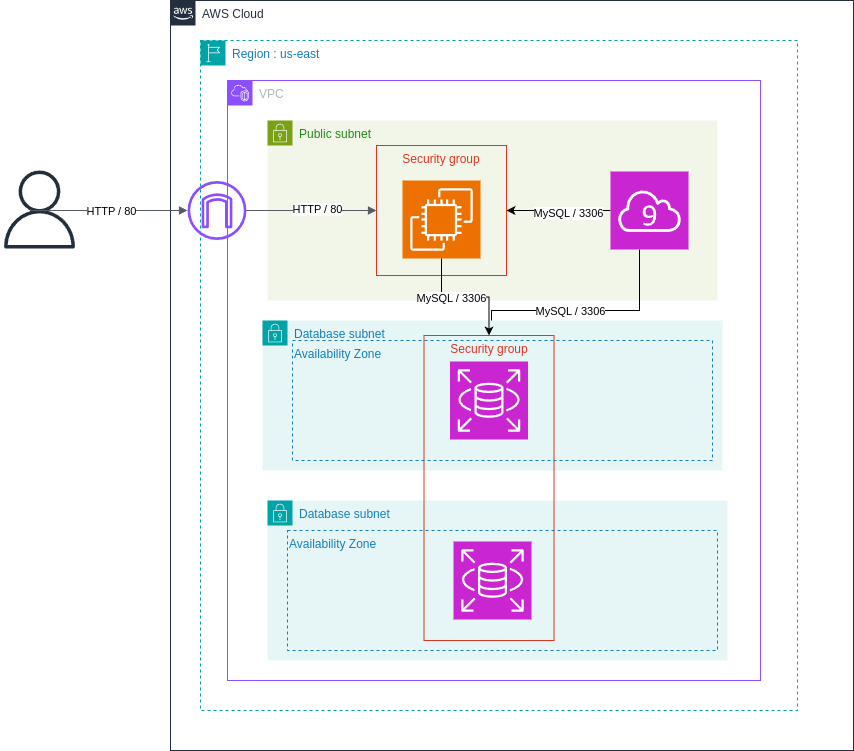

The diagram above was exported from draw.io. Its source (the exported page's mxGraphModel, read from the mxfile embedded in the PNG):
<mxGraphModel dx="2265" dy="872" grid="1" gridSize="10" guides="1" tooltips="1" connect="1" arrows="1" fold="1" page="1" pageScale="1" pageWidth="827" pageHeight="1169" math="0" shadow="0">
  <root>
    <mxCell id="0" />
    <mxCell id="1" parent="0" />
    <mxCell id="EgeYsr_PYTrPPwxiYjHp-1" value="AWS Cloud" style="points=[[0,0],[0.25,0],[0.5,0],[0.75,0],[1,0],[1,0.25],[1,0.5],[1,0.75],[1,1],[0.75,1],[0.5,1],[0.25,1],[0,1],[0,0.75],[0,0.5],[0,0.25]];outlineConnect=0;gradientColor=none;html=1;whiteSpace=wrap;fontSize=12;fontStyle=0;container=1;pointerEvents=0;collapsible=0;recursiveResize=0;shape=mxgraph.aws4.group;grIcon=mxgraph.aws4.group_aws_cloud_alt;strokeColor=#232F3E;fillColor=none;verticalAlign=top;align=left;spacingLeft=30;fontColor=#232F3E;dashed=0;" vertex="1" parent="1">
      <mxGeometry x="130" y="200" width="683" height="750" as="geometry" />
    </mxCell>
    <mxCell id="EgeYsr_PYTrPPwxiYjHp-2" value="Region : us-east" style="points=[[0,0],[0.25,0],[0.5,0],[0.75,0],[1,0],[1,0.25],[1,0.5],[1,0.75],[1,1],[0.75,1],[0.5,1],[0.25,1],[0,1],[0,0.75],[0,0.5],[0,0.25]];outlineConnect=0;gradientColor=none;html=1;whiteSpace=wrap;fontSize=12;fontStyle=0;container=1;pointerEvents=0;collapsible=0;recursiveResize=0;shape=mxgraph.aws4.group;grIcon=mxgraph.aws4.group_region;strokeColor=#00A4A6;fillColor=none;verticalAlign=top;align=left;spacingLeft=30;fontColor=#147EBA;dashed=1;" vertex="1" parent="EgeYsr_PYTrPPwxiYjHp-1">
      <mxGeometry x="30" y="40" width="597" height="670" as="geometry" />
    </mxCell>
    <mxCell id="EgeYsr_PYTrPPwxiYjHp-4" value="VPC" style="points=[[0,0],[0.25,0],[0.5,0],[0.75,0],[1,0],[1,0.25],[1,0.5],[1,0.75],[1,1],[0.75,1],[0.5,1],[0.25,1],[0,1],[0,0.75],[0,0.5],[0,0.25]];outlineConnect=0;gradientColor=none;html=1;whiteSpace=wrap;fontSize=12;fontStyle=0;container=1;pointerEvents=0;collapsible=0;recursiveResize=0;shape=mxgraph.aws4.group;grIcon=mxgraph.aws4.group_vpc2;strokeColor=#8C4FFF;fillColor=none;verticalAlign=top;align=left;spacingLeft=30;fontColor=#AAB7B8;dashed=0;" vertex="1" parent="EgeYsr_PYTrPPwxiYjHp-2">
      <mxGeometry x="27" y="40" width="533" height="600" as="geometry" />
    </mxCell>
    <mxCell id="EgeYsr_PYTrPPwxiYjHp-5" value="Public subnet" style="points=[[0,0],[0.25,0],[0.5,0],[0.75,0],[1,0],[1,0.25],[1,0.5],[1,0.75],[1,1],[0.75,1],[0.5,1],[0.25,1],[0,1],[0,0.75],[0,0.5],[0,0.25]];outlineConnect=0;gradientColor=none;html=1;whiteSpace=wrap;fontSize=12;fontStyle=0;container=1;pointerEvents=0;collapsible=0;recursiveResize=0;shape=mxgraph.aws4.group;grIcon=mxgraph.aws4.group_security_group;grStroke=0;strokeColor=#7AA116;fillColor=#F2F6E8;verticalAlign=top;align=left;spacingLeft=30;fontColor=#248814;dashed=0;" vertex="1" parent="EgeYsr_PYTrPPwxiYjHp-4">
      <mxGeometry x="40" y="40" width="450" height="180" as="geometry" />
    </mxCell>
    <mxCell id="EgeYsr_PYTrPPwxiYjHp-6" value="Security group" style="fillColor=none;strokeColor=#DD3522;verticalAlign=top;fontStyle=0;fontColor=#DD3522;whiteSpace=wrap;html=1;" vertex="1" parent="EgeYsr_PYTrPPwxiYjHp-5">
      <mxGeometry x="109" y="25" width="130" height="130" as="geometry" />
    </mxCell>
    <mxCell id="EgeYsr_PYTrPPwxiYjHp-7" value="" style="sketch=0;points=[[0,0,0],[0.25,0,0],[0.5,0,0],[0.75,0,0],[1,0,0],[0,1,0],[0.25,1,0],[0.5,1,0],[0.75,1,0],[1,1,0],[0,0.25,0],[0,0.5,0],[0,0.75,0],[1,0.25,0],[1,0.5,0],[1,0.75,0]];outlineConnect=0;fontColor=#232F3E;fillColor=#ED7100;strokeColor=#ffffff;dashed=0;verticalLabelPosition=bottom;verticalAlign=top;align=center;html=1;fontSize=12;fontStyle=0;aspect=fixed;shape=mxgraph.aws4.resourceIcon;resIcon=mxgraph.aws4.ec2;" vertex="1" parent="EgeYsr_PYTrPPwxiYjHp-5">
      <mxGeometry x="135" y="60" width="78" height="78" as="geometry" />
    </mxCell>
    <mxCell id="EgeYsr_PYTrPPwxiYjHp-28" style="edgeStyle=orthogonalEdgeStyle;rounded=0;orthogonalLoop=1;jettySize=auto;html=1;entryX=1;entryY=0.5;entryDx=0;entryDy=0;" edge="1" parent="EgeYsr_PYTrPPwxiYjHp-5" source="EgeYsr_PYTrPPwxiYjHp-23" target="EgeYsr_PYTrPPwxiYjHp-6">
      <mxGeometry relative="1" as="geometry" />
    </mxCell>
    <mxCell id="EgeYsr_PYTrPPwxiYjHp-29" value="MySQL / 3306" style="edgeLabel;html=1;align=center;verticalAlign=middle;resizable=0;points=[];" vertex="1" connectable="0" parent="EgeYsr_PYTrPPwxiYjHp-28">
      <mxGeometry x="-0.1757" y="2" relative="1" as="geometry">
        <mxPoint as="offset" />
      </mxGeometry>
    </mxCell>
    <mxCell id="EgeYsr_PYTrPPwxiYjHp-32" style="edgeStyle=orthogonalEdgeStyle;rounded=0;orthogonalLoop=1;jettySize=auto;html=1;" edge="1" parent="EgeYsr_PYTrPPwxiYjHp-5" source="EgeYsr_PYTrPPwxiYjHp-23">
      <mxGeometry relative="1" as="geometry">
        <mxPoint x="223" y="210" as="targetPoint" />
        <Array as="points">
          <mxPoint x="372" y="190" />
          <mxPoint x="224" y="190" />
        </Array>
      </mxGeometry>
    </mxCell>
    <mxCell id="EgeYsr_PYTrPPwxiYjHp-33" value="MySQL / 3306" style="edgeLabel;html=1;align=center;verticalAlign=middle;resizable=0;points=[];" vertex="1" connectable="0" parent="EgeYsr_PYTrPPwxiYjHp-32">
      <mxGeometry x="-0.0379" relative="1" as="geometry">
        <mxPoint x="-20" as="offset" />
      </mxGeometry>
    </mxCell>
    <mxCell id="EgeYsr_PYTrPPwxiYjHp-23" value="" style="sketch=0;points=[[0,0,0],[0.25,0,0],[0.5,0,0],[0.75,0,0],[1,0,0],[0,1,0],[0.25,1,0],[0.5,1,0],[0.75,1,0],[1,1,0],[0,0.25,0],[0,0.5,0],[0,0.75,0],[1,0.25,0],[1,0.5,0],[1,0.75,0]];outlineConnect=0;fontColor=#232F3E;fillColor=#C925D1;strokeColor=#ffffff;dashed=0;verticalLabelPosition=bottom;verticalAlign=top;align=center;html=1;fontSize=12;fontStyle=0;aspect=fixed;shape=mxgraph.aws4.resourceIcon;resIcon=mxgraph.aws4.cloud9;" vertex="1" parent="EgeYsr_PYTrPPwxiYjHp-5">
      <mxGeometry x="343" y="51" width="78" height="78" as="geometry" />
    </mxCell>
    <mxCell id="EgeYsr_PYTrPPwxiYjHp-18" value="Database subnet" style="points=[[0,0],[0.25,0],[0.5,0],[0.75,0],[1,0],[1,0.25],[1,0.5],[1,0.75],[1,1],[0.75,1],[0.5,1],[0.25,1],[0,1],[0,0.75],[0,0.5],[0,0.25]];outlineConnect=0;gradientColor=none;html=1;whiteSpace=wrap;fontSize=12;fontStyle=0;container=1;pointerEvents=0;collapsible=0;recursiveResize=0;shape=mxgraph.aws4.group;grIcon=mxgraph.aws4.group_security_group;grStroke=0;strokeColor=#00A4A6;fillColor=#E6F6F7;verticalAlign=top;align=left;spacingLeft=30;fontColor=#147EBA;dashed=0;" vertex="1" parent="EgeYsr_PYTrPPwxiYjHp-4">
      <mxGeometry x="40" y="420" width="460" height="160" as="geometry" />
    </mxCell>
    <mxCell id="EgeYsr_PYTrPPwxiYjHp-27" value="" style="sketch=0;points=[[0,0,0],[0.25,0,0],[0.5,0,0],[0.75,0,0],[1,0,0],[0,1,0],[0.25,1,0],[0.5,1,0],[0.75,1,0],[1,1,0],[0,0.25,0],[0,0.5,0],[0,0.75,0],[1,0.25,0],[1,0.5,0],[1,0.75,0]];outlineConnect=0;fontColor=#232F3E;fillColor=#C925D1;strokeColor=#ffffff;dashed=0;verticalLabelPosition=bottom;verticalAlign=top;align=center;html=1;fontSize=12;fontStyle=0;aspect=fixed;shape=mxgraph.aws4.resourceIcon;resIcon=mxgraph.aws4.rds;" vertex="1" parent="EgeYsr_PYTrPPwxiYjHp-18">
      <mxGeometry x="186" y="41" width="78" height="78" as="geometry" />
    </mxCell>
    <mxCell id="EgeYsr_PYTrPPwxiYjHp-34" value="Availability Zone" style="fillColor=none;strokeColor=#147EBA;dashed=1;verticalAlign=top;fontStyle=0;fontColor=#147EBA;whiteSpace=wrap;html=1;align=left;" vertex="1" parent="EgeYsr_PYTrPPwxiYjHp-18">
      <mxGeometry x="20" y="30" width="430" height="120" as="geometry" />
    </mxCell>
    <mxCell id="EgeYsr_PYTrPPwxiYjHp-17" value="Database subnet" style="points=[[0,0],[0.25,0],[0.5,0],[0.75,0],[1,0],[1,0.25],[1,0.5],[1,0.75],[1,1],[0.75,1],[0.5,1],[0.25,1],[0,1],[0,0.75],[0,0.5],[0,0.25]];outlineConnect=0;gradientColor=none;html=1;whiteSpace=wrap;fontSize=12;fontStyle=0;container=1;pointerEvents=0;collapsible=0;recursiveResize=0;shape=mxgraph.aws4.group;grIcon=mxgraph.aws4.group_security_group;grStroke=0;strokeColor=#00A4A6;fillColor=#E6F6F7;verticalAlign=top;align=left;spacingLeft=30;fontColor=#147EBA;dashed=0;movable=1;resizable=1;rotatable=1;deletable=1;editable=1;locked=0;connectable=1;" vertex="1" parent="EgeYsr_PYTrPPwxiYjHp-4">
      <mxGeometry x="35" y="240" width="460" height="150" as="geometry" />
    </mxCell>
    <mxCell id="EgeYsr_PYTrPPwxiYjHp-21" value="" style="sketch=0;points=[[0,0,0],[0.25,0,0],[0.5,0,0],[0.75,0,0],[1,0,0],[0,1,0],[0.25,1,0],[0.5,1,0],[0.75,1,0],[1,1,0],[0,0.25,0],[0,0.5,0],[0,0.75,0],[1,0.25,0],[1,0.5,0],[1,0.75,0]];outlineConnect=0;fontColor=#232F3E;fillColor=#C925D1;strokeColor=#ffffff;dashed=0;verticalLabelPosition=bottom;verticalAlign=top;align=center;html=1;fontSize=12;fontStyle=0;aspect=fixed;shape=mxgraph.aws4.resourceIcon;resIcon=mxgraph.aws4.rds;" vertex="1" parent="EgeYsr_PYTrPPwxiYjHp-17">
      <mxGeometry x="187.5" y="41" width="78" height="78" as="geometry" />
    </mxCell>
    <mxCell id="EgeYsr_PYTrPPwxiYjHp-22" value="Security group" style="fillColor=none;strokeColor=#DD3522;verticalAlign=top;fontStyle=0;fontColor=#DD3522;whiteSpace=wrap;html=1;" vertex="1" parent="EgeYsr_PYTrPPwxiYjHp-17">
      <mxGeometry x="161.5" y="15" width="130" height="305" as="geometry" />
    </mxCell>
    <mxCell id="EgeYsr_PYTrPPwxiYjHp-35" value="Availability Zone" style="fillColor=none;strokeColor=#147EBA;dashed=1;verticalAlign=top;fontStyle=0;fontColor=#147EBA;whiteSpace=wrap;html=1;align=left;" vertex="1" parent="EgeYsr_PYTrPPwxiYjHp-17">
      <mxGeometry x="30" y="20" width="420" height="120" as="geometry" />
    </mxCell>
    <mxCell id="EgeYsr_PYTrPPwxiYjHp-24" style="edgeStyle=orthogonalEdgeStyle;rounded=0;orthogonalLoop=1;jettySize=auto;html=1;entryX=0.5;entryY=0;entryDx=0;entryDy=0;" edge="1" parent="EgeYsr_PYTrPPwxiYjHp-4" source="EgeYsr_PYTrPPwxiYjHp-7" target="EgeYsr_PYTrPPwxiYjHp-22">
      <mxGeometry relative="1" as="geometry" />
    </mxCell>
    <mxCell id="EgeYsr_PYTrPPwxiYjHp-25" value="MySQL / 3306" style="edgeLabel;html=1;align=center;verticalAlign=middle;resizable=0;points=[];" vertex="1" connectable="0" parent="EgeYsr_PYTrPPwxiYjHp-24">
      <mxGeometry x="-0.2199" y="-1" relative="1" as="geometry">
        <mxPoint as="offset" />
      </mxGeometry>
    </mxCell>
    <mxCell id="EgeYsr_PYTrPPwxiYjHp-8" value="" style="sketch=0;outlineConnect=0;fontColor=#232F3E;gradientColor=none;fillColor=#8C4FFF;strokeColor=none;dashed=0;verticalLabelPosition=bottom;verticalAlign=top;align=center;html=1;fontSize=12;fontStyle=0;aspect=fixed;pointerEvents=1;shape=mxgraph.aws4.internet_gateway;" vertex="1" parent="EgeYsr_PYTrPPwxiYjHp-2">
      <mxGeometry x="-13" y="140.5" width="59" height="59" as="geometry" />
    </mxCell>
    <mxCell id="EgeYsr_PYTrPPwxiYjHp-14" value="" style="edgeStyle=orthogonalEdgeStyle;html=1;endArrow=block;elbow=vertical;startArrow=none;endFill=1;strokeColor=#545B64;rounded=0;entryX=0;entryY=0.5;entryDx=0;entryDy=0;" edge="1" parent="EgeYsr_PYTrPPwxiYjHp-2" source="EgeYsr_PYTrPPwxiYjHp-8" target="EgeYsr_PYTrPPwxiYjHp-6">
      <mxGeometry width="100" relative="1" as="geometry">
        <mxPoint x="58" y="169.25" as="sourcePoint" />
        <mxPoint x="217" y="170" as="targetPoint" />
        <Array as="points" />
      </mxGeometry>
    </mxCell>
    <mxCell id="EgeYsr_PYTrPPwxiYjHp-16" value="HTTP / 80" style="edgeLabel;html=1;align=center;verticalAlign=middle;resizable=0;points=[];" vertex="1" connectable="0" parent="EgeYsr_PYTrPPwxiYjHp-14">
      <mxGeometry x="0.0868" y="2" relative="1" as="geometry">
        <mxPoint as="offset" />
      </mxGeometry>
    </mxCell>
    <mxCell id="EgeYsr_PYTrPPwxiYjHp-9" value="" style="sketch=0;outlineConnect=0;fontColor=#232F3E;gradientColor=none;fillColor=#232F3D;strokeColor=none;dashed=0;verticalLabelPosition=bottom;verticalAlign=top;align=center;html=1;fontSize=12;fontStyle=0;aspect=fixed;pointerEvents=1;shape=mxgraph.aws4.user;" vertex="1" parent="1">
      <mxGeometry x="-40" y="370" width="78" height="78" as="geometry" />
    </mxCell>
    <mxCell id="EgeYsr_PYTrPPwxiYjHp-13" value="" style="edgeStyle=orthogonalEdgeStyle;html=1;endArrow=block;elbow=vertical;startArrow=none;endFill=1;strokeColor=#545B64;rounded=0;" edge="1" parent="1" target="EgeYsr_PYTrPPwxiYjHp-8">
      <mxGeometry width="100" relative="1" as="geometry">
        <mxPoint x="-10" y="408.5" as="sourcePoint" />
        <mxPoint x="90" y="408.5" as="targetPoint" />
        <Array as="points">
          <mxPoint x="-10" y="410" />
        </Array>
      </mxGeometry>
    </mxCell>
    <mxCell id="EgeYsr_PYTrPPwxiYjHp-15" value="HTTP / 80" style="edgeLabel;html=1;align=center;verticalAlign=middle;resizable=0;points=[];" vertex="1" connectable="0" parent="EgeYsr_PYTrPPwxiYjHp-13">
      <mxGeometry x="0.0442" relative="1" as="geometry">
        <mxPoint as="offset" />
      </mxGeometry>
    </mxCell>
  </root>
</mxGraphModel>